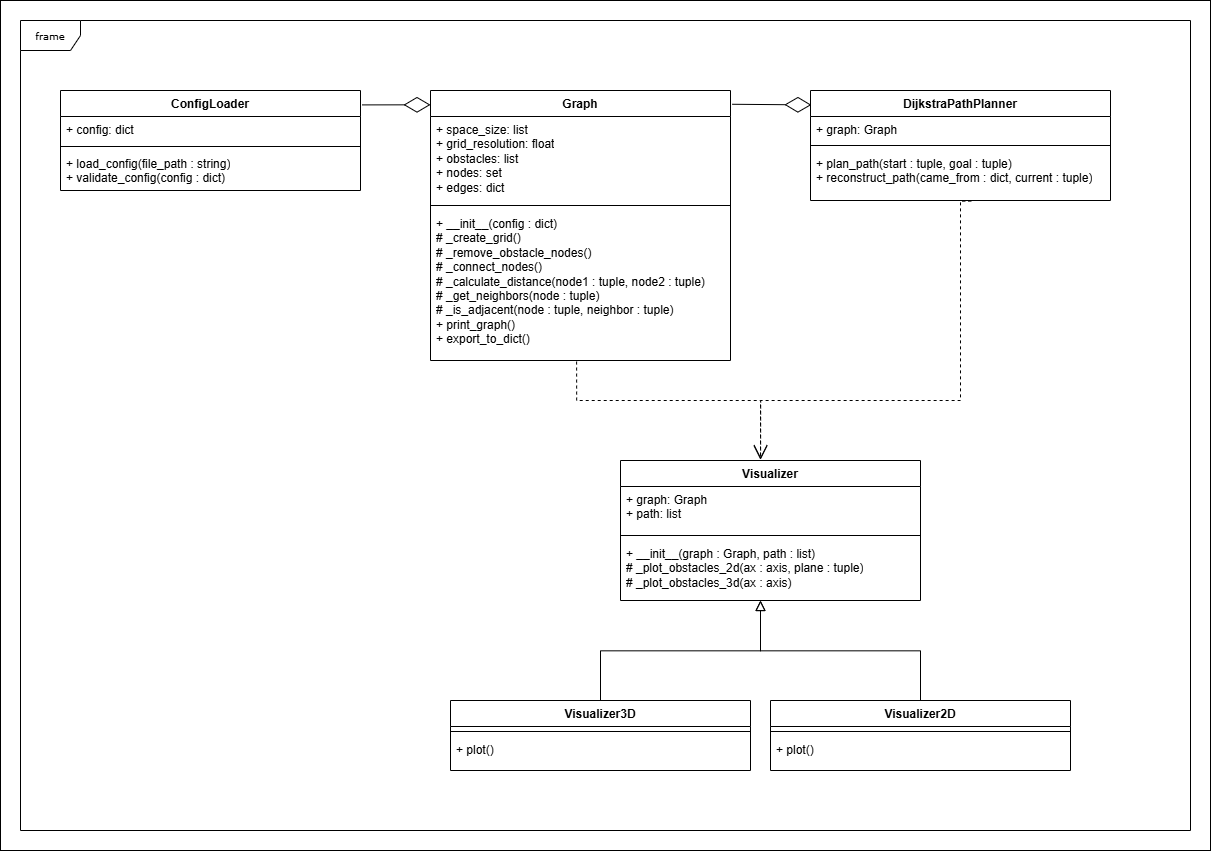

The diagram above was exported from draw.io. Its source (the exported page's mxGraphModel, read from the mxfile embedded in the PNG):
<mxGraphModel dx="2503" dy="928" grid="1" gridSize="10" guides="1" tooltips="1" connect="1" arrows="1" fold="1" page="1" pageScale="1" pageWidth="850" pageHeight="1100" background="none" math="0" shadow="0">
  <root>
    <mxCell id="0" />
    <mxCell id="1" parent="0" />
    <mxCell id="17acba5748e5396b-1" value="frame" style="shape=umlFrame;whiteSpace=wrap;html=1;rounded=0;shadow=0;comic=0;labelBackgroundColor=none;strokeWidth=1;fontFamily=Verdana;fontSize=10;align=center;" parent="1" vertex="1">
      <mxGeometry x="20" y="60" width="1170" height="810" as="geometry" />
    </mxCell>
    <mxCell id="ZpDzznLILMKntBDlN-bs-1" value="ConfigLoader" style="swimlane;fontStyle=1;align=center;verticalAlign=top;childLayout=stackLayout;horizontal=1;startSize=26;horizontalStack=0;resizeParent=1;resizeParentMax=0;resizeLast=0;collapsible=1;marginBottom=0;whiteSpace=wrap;html=1;" parent="1" vertex="1">
      <mxGeometry x="60" y="130" width="300" height="100" as="geometry">
        <mxRectangle x="-310" y="87" width="110" height="30" as="alternateBounds" />
      </mxGeometry>
    </mxCell>
    <mxCell id="ZpDzznLILMKntBDlN-bs-2" value="+ config: dict" style="text;strokeColor=none;fillColor=none;align=left;verticalAlign=top;spacingLeft=4;spacingRight=4;overflow=hidden;rotatable=0;points=[[0,0.5],[1,0.5]];portConstraint=eastwest;whiteSpace=wrap;html=1;" parent="ZpDzznLILMKntBDlN-bs-1" vertex="1">
      <mxGeometry y="26" width="300" height="26" as="geometry" />
    </mxCell>
    <mxCell id="ZpDzznLILMKntBDlN-bs-3" value="" style="line;strokeWidth=1;fillColor=none;align=left;verticalAlign=middle;spacingTop=-1;spacingLeft=3;spacingRight=3;rotatable=0;labelPosition=right;points=[];portConstraint=eastwest;strokeColor=inherit;" parent="ZpDzznLILMKntBDlN-bs-1" vertex="1">
      <mxGeometry y="52" width="300" height="8" as="geometry" />
    </mxCell>
    <mxCell id="ZpDzznLILMKntBDlN-bs-4" value="+ load_config(file_path : string)&lt;div&gt;+ validate_config(config : dict)&lt;/div&gt;" style="text;strokeColor=none;fillColor=none;align=left;verticalAlign=top;spacingLeft=4;spacingRight=4;overflow=hidden;rotatable=0;points=[[0,0.5],[1,0.5]];portConstraint=eastwest;whiteSpace=wrap;html=1;" parent="ZpDzznLILMKntBDlN-bs-1" vertex="1">
      <mxGeometry y="60" width="300" height="40" as="geometry" />
    </mxCell>
    <mxCell id="ZpDzznLILMKntBDlN-bs-5" value="Graph" style="swimlane;fontStyle=1;align=center;verticalAlign=top;childLayout=stackLayout;horizontal=1;startSize=26;horizontalStack=0;resizeParent=1;resizeParentMax=0;resizeLast=0;collapsible=1;marginBottom=0;whiteSpace=wrap;html=1;" parent="1" vertex="1">
      <mxGeometry x="430" y="130" width="300" height="270" as="geometry">
        <mxRectangle x="-495" y="87" width="70" height="30" as="alternateBounds" />
      </mxGeometry>
    </mxCell>
    <mxCell id="ZpDzznLILMKntBDlN-bs-6" value="+ space_size: list&lt;div&gt;+ grid_resolution: float&lt;/div&gt;&lt;div&gt;+ obstacles: list&lt;/div&gt;&lt;div&gt;+ nodes: set&lt;/div&gt;&lt;div&gt;+ edges: dict&lt;/div&gt;" style="text;strokeColor=none;fillColor=none;align=left;verticalAlign=top;spacingLeft=4;spacingRight=4;overflow=hidden;rotatable=0;points=[[0,0.5],[1,0.5]];portConstraint=eastwest;whiteSpace=wrap;html=1;" parent="ZpDzznLILMKntBDlN-bs-5" vertex="1">
      <mxGeometry y="26" width="300" height="84" as="geometry" />
    </mxCell>
    <mxCell id="ZpDzznLILMKntBDlN-bs-7" value="" style="line;strokeWidth=1;fillColor=none;align=left;verticalAlign=middle;spacingTop=-1;spacingLeft=3;spacingRight=3;rotatable=0;labelPosition=right;points=[];portConstraint=eastwest;strokeColor=inherit;" parent="ZpDzznLILMKntBDlN-bs-5" vertex="1">
      <mxGeometry y="110" width="300" height="10" as="geometry" />
    </mxCell>
    <mxCell id="ZpDzznLILMKntBDlN-bs-8" value="&lt;div&gt;+ __init__(config : dict)&lt;/div&gt;# _create_grid()&lt;div&gt;# _remove_obstacle_nodes()&lt;/div&gt;&lt;div&gt;# _connect_nodes()&lt;/div&gt;&lt;div&gt;# _calculate_distance(node1 : tuple, node2 : tuple)&lt;/div&gt;&lt;div&gt;# _get_neighbors(node : tuple)&lt;/div&gt;&lt;div&gt;# _is_adjacent(node : tuple, neighbor : tuple)&lt;/div&gt;&lt;div&gt;+ print_graph()&lt;/div&gt;&lt;div&gt;+ export_to_dict()&lt;/div&gt;" style="text;strokeColor=none;fillColor=none;align=left;verticalAlign=top;spacingLeft=4;spacingRight=4;overflow=hidden;rotatable=0;points=[[0,0.5],[1,0.5]];portConstraint=eastwest;whiteSpace=wrap;html=1;" parent="ZpDzznLILMKntBDlN-bs-5" vertex="1">
      <mxGeometry y="120" width="300" height="150" as="geometry" />
    </mxCell>
    <mxCell id="ZpDzznLILMKntBDlN-bs-9" value="DijkstraPathPlanner" style="swimlane;fontStyle=1;align=center;verticalAlign=top;childLayout=stackLayout;horizontal=1;startSize=26;horizontalStack=0;resizeParent=1;resizeParentMax=0;resizeLast=0;collapsible=1;marginBottom=0;whiteSpace=wrap;html=1;" parent="1" vertex="1">
      <mxGeometry x="810" y="130" width="300" height="110" as="geometry">
        <mxRectangle x="-350" y="230" width="70" height="30" as="alternateBounds" />
      </mxGeometry>
    </mxCell>
    <mxCell id="ZpDzznLILMKntBDlN-bs-10" value="+ graph: Graph" style="text;strokeColor=none;fillColor=none;align=left;verticalAlign=top;spacingLeft=4;spacingRight=4;overflow=hidden;rotatable=0;points=[[0,0.5],[1,0.5]];portConstraint=eastwest;whiteSpace=wrap;html=1;" parent="ZpDzznLILMKntBDlN-bs-9" vertex="1">
      <mxGeometry y="26" width="300" height="24" as="geometry" />
    </mxCell>
    <mxCell id="ZpDzznLILMKntBDlN-bs-11" value="" style="line;strokeWidth=1;fillColor=none;align=left;verticalAlign=middle;spacingTop=-1;spacingLeft=3;spacingRight=3;rotatable=0;labelPosition=right;points=[];portConstraint=eastwest;strokeColor=inherit;" parent="ZpDzznLILMKntBDlN-bs-9" vertex="1">
      <mxGeometry y="50" width="300" height="10" as="geometry" />
    </mxCell>
    <mxCell id="ZpDzznLILMKntBDlN-bs-12" value="+ plan_path(start : tuple, goal : tuple)&lt;div&gt;+ reconstruct_path(came_from : dict, current : tuple)&lt;/div&gt;" style="text;strokeColor=none;fillColor=none;align=left;verticalAlign=top;spacingLeft=4;spacingRight=4;overflow=hidden;rotatable=0;points=[[0,0.5],[1,0.5]];portConstraint=eastwest;whiteSpace=wrap;html=1;" parent="ZpDzznLILMKntBDlN-bs-9" vertex="1">
      <mxGeometry y="60" width="300" height="50" as="geometry" />
    </mxCell>
    <mxCell id="ZpDzznLILMKntBDlN-bs-30" value="" style="group" parent="1" vertex="1" connectable="0">
      <mxGeometry x="450" y="500" width="620" height="310" as="geometry" />
    </mxCell>
    <mxCell id="ZpDzznLILMKntBDlN-bs-13" value="Visualizer" style="swimlane;fontStyle=1;align=center;verticalAlign=top;childLayout=stackLayout;horizontal=1;startSize=26;horizontalStack=0;resizeParent=1;resizeParentMax=0;resizeLast=0;collapsible=1;marginBottom=0;whiteSpace=wrap;html=1;" parent="ZpDzznLILMKntBDlN-bs-30" vertex="1">
      <mxGeometry x="170" width="300" height="140" as="geometry">
        <mxRectangle x="-330" y="325" width="70" height="30" as="alternateBounds" />
      </mxGeometry>
    </mxCell>
    <mxCell id="ZpDzznLILMKntBDlN-bs-14" value="+ graph: Graph&lt;div&gt;+ path: list&lt;/div&gt;" style="text;strokeColor=none;fillColor=none;align=left;verticalAlign=top;spacingLeft=4;spacingRight=4;overflow=hidden;rotatable=0;points=[[0,0.5],[1,0.5]];portConstraint=eastwest;whiteSpace=wrap;html=1;" parent="ZpDzznLILMKntBDlN-bs-13" vertex="1">
      <mxGeometry y="26" width="300" height="44" as="geometry" />
    </mxCell>
    <mxCell id="ZpDzznLILMKntBDlN-bs-15" value="" style="line;strokeWidth=1;fillColor=none;align=left;verticalAlign=middle;spacingTop=-1;spacingLeft=3;spacingRight=3;rotatable=0;labelPosition=right;points=[];portConstraint=eastwest;strokeColor=inherit;" parent="ZpDzznLILMKntBDlN-bs-13" vertex="1">
      <mxGeometry y="70" width="300" height="10" as="geometry" />
    </mxCell>
    <mxCell id="ZpDzznLILMKntBDlN-bs-16" value="&lt;div&gt;+ __init__(graph : Graph, path : list)&lt;/div&gt;&lt;div&gt;# _plot_obstacles_2d(ax : axis, plane : tuple)&lt;/div&gt;&lt;div&gt;# _plot_obstacles_3d(ax : axis)&lt;/div&gt;" style="text;strokeColor=none;fillColor=none;align=left;verticalAlign=top;spacingLeft=4;spacingRight=4;overflow=hidden;rotatable=0;points=[[0,0.5],[1,0.5]];portConstraint=eastwest;whiteSpace=wrap;html=1;" parent="ZpDzznLILMKntBDlN-bs-13" vertex="1">
      <mxGeometry y="80" width="300" height="60" as="geometry" />
    </mxCell>
    <mxCell id="ZpDzznLILMKntBDlN-bs-17" value="Visualizer2D" style="swimlane;fontStyle=1;align=center;verticalAlign=top;childLayout=stackLayout;horizontal=1;startSize=26;horizontalStack=0;resizeParent=1;resizeParentMax=0;resizeLast=0;collapsible=1;marginBottom=0;whiteSpace=wrap;html=1;" parent="ZpDzznLILMKntBDlN-bs-30" vertex="1">
      <mxGeometry x="320" y="240" width="300" height="70" as="geometry">
        <mxRectangle x="-330" y="325" width="70" height="30" as="alternateBounds" />
      </mxGeometry>
    </mxCell>
    <mxCell id="ZpDzznLILMKntBDlN-bs-19" value="" style="line;strokeWidth=1;fillColor=none;align=left;verticalAlign=middle;spacingTop=-1;spacingLeft=3;spacingRight=3;rotatable=0;labelPosition=right;points=[];portConstraint=eastwest;strokeColor=inherit;" parent="ZpDzznLILMKntBDlN-bs-17" vertex="1">
      <mxGeometry y="26" width="300" height="10" as="geometry" />
    </mxCell>
    <mxCell id="ZpDzznLILMKntBDlN-bs-20" value="+ plot()" style="text;strokeColor=none;fillColor=none;align=left;verticalAlign=top;spacingLeft=4;spacingRight=4;overflow=hidden;rotatable=0;points=[[0,0.5],[1,0.5]];portConstraint=eastwest;whiteSpace=wrap;html=1;" parent="ZpDzznLILMKntBDlN-bs-17" vertex="1">
      <mxGeometry y="36" width="300" height="34" as="geometry" />
    </mxCell>
    <mxCell id="ZpDzznLILMKntBDlN-bs-21" value="Visualizer3D" style="swimlane;fontStyle=1;align=center;verticalAlign=top;childLayout=stackLayout;horizontal=1;startSize=26;horizontalStack=0;resizeParent=1;resizeParentMax=0;resizeLast=0;collapsible=1;marginBottom=0;whiteSpace=wrap;html=1;" parent="ZpDzznLILMKntBDlN-bs-30" vertex="1">
      <mxGeometry y="240" width="300" height="70" as="geometry">
        <mxRectangle x="-330" y="325" width="70" height="30" as="alternateBounds" />
      </mxGeometry>
    </mxCell>
    <mxCell id="ZpDzznLILMKntBDlN-bs-22" value="" style="line;strokeWidth=1;fillColor=none;align=left;verticalAlign=middle;spacingTop=-1;spacingLeft=3;spacingRight=3;rotatable=0;labelPosition=right;points=[];portConstraint=eastwest;strokeColor=inherit;" parent="ZpDzznLILMKntBDlN-bs-21" vertex="1">
      <mxGeometry y="26" width="300" height="10" as="geometry" />
    </mxCell>
    <mxCell id="ZpDzznLILMKntBDlN-bs-23" value="+ plot()" style="text;strokeColor=none;fillColor=none;align=left;verticalAlign=top;spacingLeft=4;spacingRight=4;overflow=hidden;rotatable=0;points=[[0,0.5],[1,0.5]];portConstraint=eastwest;whiteSpace=wrap;html=1;" parent="ZpDzznLILMKntBDlN-bs-21" vertex="1">
      <mxGeometry y="36" width="300" height="34" as="geometry" />
    </mxCell>
    <mxCell id="ZpDzznLILMKntBDlN-bs-27" value="" style="endArrow=block;html=1;rounded=0;align=center;verticalAlign=bottom;endFill=0;labelBackgroundColor=none;endSize=8;exitX=0.5;exitY=0;exitDx=0;exitDy=0;edgeStyle=elbowEdgeStyle;elbow=vertical;" parent="ZpDzznLILMKntBDlN-bs-30" source="ZpDzznLILMKntBDlN-bs-21" edge="1">
      <mxGeometry x="-0.1846" y="32" relative="1" as="geometry">
        <mxPoint x="370" y="200" as="sourcePoint" />
        <mxPoint x="310" y="140" as="targetPoint" />
        <mxPoint as="offset" />
      </mxGeometry>
    </mxCell>
    <mxCell id="ZpDzznLILMKntBDlN-bs-29" value="" style="endArrow=block;html=1;rounded=0;align=center;verticalAlign=bottom;endFill=0;labelBackgroundColor=none;endSize=8;exitX=0.5;exitY=0;exitDx=0;exitDy=0;edgeStyle=elbowEdgeStyle;elbow=vertical;" parent="ZpDzznLILMKntBDlN-bs-30" source="ZpDzznLILMKntBDlN-bs-17" edge="1">
      <mxGeometry x="-0.1846" y="32" relative="1" as="geometry">
        <mxPoint x="140" y="250" as="sourcePoint" />
        <mxPoint x="310" y="140" as="targetPoint" />
        <mxPoint as="offset" />
      </mxGeometry>
    </mxCell>
    <mxCell id="SnE-5lYUkYlaXacMDomo-1" value="" style="endArrow=diamondThin;endFill=0;endSize=24;html=1;rounded=0;fontSize=12;curved=1;exitX=1.005;exitY=0.144;exitDx=0;exitDy=0;exitPerimeter=0;entryX=0;entryY=0.053;entryDx=0;entryDy=0;entryPerimeter=0;" parent="1" source="ZpDzznLILMKntBDlN-bs-1" target="ZpDzznLILMKntBDlN-bs-5" edge="1">
      <mxGeometry width="160" relative="1" as="geometry">
        <mxPoint x="350" y="290" as="sourcePoint" />
        <mxPoint x="510" y="290" as="targetPoint" />
      </mxGeometry>
    </mxCell>
    <mxCell id="SnE-5lYUkYlaXacMDomo-2" value="" style="endArrow=diamondThin;endFill=0;endSize=24;html=1;rounded=0;fontSize=12;curved=1;exitX=1.006;exitY=0.051;exitDx=0;exitDy=0;exitPerimeter=0;entryX=0.003;entryY=0.131;entryDx=0;entryDy=0;entryPerimeter=0;" parent="1" source="ZpDzznLILMKntBDlN-bs-5" target="ZpDzznLILMKntBDlN-bs-9" edge="1">
      <mxGeometry width="160" relative="1" as="geometry">
        <mxPoint x="780" y="154" as="sourcePoint" />
        <mxPoint x="800" y="144" as="targetPoint" />
      </mxGeometry>
    </mxCell>
    <mxCell id="SnE-5lYUkYlaXacMDomo-3" value="" style="endArrow=open;endSize=12;dashed=1;html=1;rounded=0;fontSize=12;exitX=0.487;exitY=1.007;exitDx=0;exitDy=0;exitPerimeter=0;entryX=0.467;entryY=-0.009;entryDx=0;entryDy=0;edgeStyle=orthogonalEdgeStyle;entryPerimeter=0;" parent="1" source="ZpDzznLILMKntBDlN-bs-8" target="ZpDzznLILMKntBDlN-bs-13" edge="1">
      <mxGeometry width="160" relative="1" as="geometry">
        <mxPoint x="576.6999999999998" y="412.01" as="sourcePoint" />
        <mxPoint x="770" y="513.51" as="targetPoint" />
        <Array as="points">
          <mxPoint x="576" y="440" />
          <mxPoint x="760" y="440" />
        </Array>
      </mxGeometry>
    </mxCell>
    <mxCell id="SnE-5lYUkYlaXacMDomo-4" value="" style="endArrow=open;endSize=12;dashed=1;html=1;rounded=0;fontSize=12;edgeStyle=orthogonalEdgeStyle;exitX=0.536;exitY=1.012;exitDx=0;exitDy=0;exitPerimeter=0;entryX=0.468;entryY=-0.004;entryDx=0;entryDy=0;entryPerimeter=0;" parent="1" source="ZpDzznLILMKntBDlN-bs-12" target="ZpDzznLILMKntBDlN-bs-13" edge="1">
      <mxGeometry width="160" relative="1" as="geometry">
        <mxPoint x="970" y="250" as="sourcePoint" />
        <mxPoint x="800" y="470" as="targetPoint" />
        <Array as="points">
          <mxPoint x="960" y="241" />
          <mxPoint x="960" y="440" />
          <mxPoint x="760" y="440" />
          <mxPoint x="760" y="499" />
        </Array>
      </mxGeometry>
    </mxCell>
    <mxCell id="V240ClGCQ2ZqUo1zW1CL-1" value="" style="rounded=0;whiteSpace=wrap;html=1;fillColor=none;" vertex="1" parent="1">
      <mxGeometry y="40" width="1210" height="850" as="geometry" />
    </mxCell>
  </root>
</mxGraphModel>